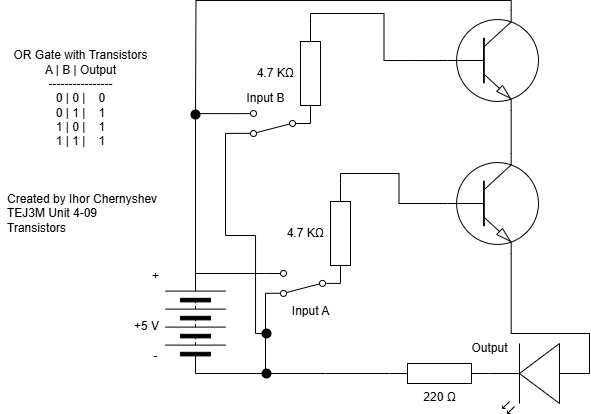

The diagram above was exported from draw.io. Its source (the exported page's mxGraphModel, read from the mxfile embedded in the PNG):
<mxGraphModel dx="1813" dy="1770" grid="1" gridSize="10" guides="1" tooltips="1" connect="1" arrows="1" fold="1" page="1" pageScale="1" pageWidth="827" pageHeight="1169" math="0" shadow="0">
  <root>
    <mxCell id="0" />
    <mxCell id="1" parent="0" />
    <mxCell id="3" value="220 Ω" style="pointerEvents=1;verticalLabelPosition=bottom;shadow=0;dashed=0;align=center;html=1;verticalAlign=top;shape=mxgraph.electrical.resistors.resistor_1;" parent="1" vertex="1">
      <mxGeometry x="314" y="170" width="100" height="20" as="geometry" />
    </mxCell>
    <mxCell id="5" style="edgeStyle=none;html=1;exitX=1;exitY=0.5;exitDx=0;exitDy=0;rounded=0;curved=0;strokeColor=default;endArrow=none;endFill=0;" parent="1" edge="1">
      <mxGeometry relative="1" as="geometry">
        <mxPoint x="120" y="80" as="sourcePoint" />
        <mxPoint x="190" y="80" as="targetPoint" />
      </mxGeometry>
    </mxCell>
    <mxCell id="6" style="edgeStyle=none;html=1;exitDx=0;exitDy=0;entryX=0;entryY=0.5;entryDx=0;entryDy=0;entryPerimeter=0;endArrow=none;endFill=0;" parent="1" target="3" edge="1">
      <mxGeometry relative="1" as="geometry">
        <mxPoint x="250" y="180" as="sourcePoint" />
      </mxGeometry>
    </mxCell>
    <mxCell id="8" value="" style="pointerEvents=1;verticalLabelPosition=bottom;shadow=0;dashed=0;align=center;html=1;verticalAlign=top;shape=mxgraph.electrical.miscellaneous.batteryStack;rotation=-90;" parent="1" vertex="1">
      <mxGeometry x="70" y="100" width="100" height="60" as="geometry" />
    </mxCell>
    <mxCell id="9" value="+5 V" style="text;html=1;align=center;verticalAlign=middle;resizable=0;points=[];autosize=1;strokeColor=none;fillColor=none;" parent="1" vertex="1">
      <mxGeometry x="46" y="118" width="50" height="30" as="geometry" />
    </mxCell>
    <mxCell id="10" value="Created by Ihor Chernyshev&lt;div&gt;TEJ3M Unit 4-09&lt;/div&gt;&lt;div&gt;Transistors&lt;/div&gt;" style="text;html=1;align=left;verticalAlign=middle;resizable=0;points=[];autosize=1;strokeColor=none;fillColor=none;" parent="1" vertex="1">
      <mxGeometry x="-70" y="-10" width="180" height="60" as="geometry" />
    </mxCell>
    <mxCell id="13" style="edgeStyle=none;html=1;exitDx=0;exitDy=0;exitPerimeter=0;endArrow=none;endFill=0;" parent="1" edge="1">
      <mxGeometry relative="1" as="geometry">
        <mxPoint x="280" y="80" as="targetPoint" />
        <mxPoint x="280" y="80" as="sourcePoint" />
      </mxGeometry>
    </mxCell>
    <mxCell id="14" value="+" style="text;html=1;align=center;verticalAlign=middle;resizable=0;points=[];autosize=1;strokeColor=none;fillColor=none;" parent="1" vertex="1">
      <mxGeometry x="65" y="68" width="30" height="30" as="geometry" />
    </mxCell>
    <mxCell id="15" value="-" style="text;html=1;align=center;verticalAlign=middle;resizable=0;points=[];autosize=1;strokeColor=none;fillColor=none;" parent="1" vertex="1">
      <mxGeometry x="65" y="148" width="30" height="30" as="geometry" />
    </mxCell>
    <mxCell id="16" value="Output" style="text;html=1;align=center;verticalAlign=middle;resizable=0;points=[];autosize=1;strokeColor=none;fillColor=none;" parent="1" vertex="1">
      <mxGeometry x="384" y="140" width="60" height="30" as="geometry" />
    </mxCell>
    <mxCell id="17" value="&lt;div&gt;&lt;font color=&quot;#000000&quot;&gt;OR Gate with Transistors&lt;/font&gt;&lt;/div&gt;&lt;div&gt;&lt;font color=&quot;#000000&quot;&gt;A | B | Output&lt;/font&gt;&lt;/div&gt;&lt;div&gt;&lt;font color=&quot;#000000&quot;&gt;----------------&lt;/font&gt;&lt;/div&gt;&lt;div&gt;&lt;font color=&quot;#000000&quot;&gt;0 | 0 |&amp;nbsp; &amp;nbsp; 0&lt;/font&gt;&lt;/div&gt;&lt;div&gt;&lt;font color=&quot;#000000&quot;&gt;0 | 1 |&amp;nbsp; &amp;nbsp; 1&lt;/font&gt;&lt;/div&gt;&lt;div&gt;&lt;font color=&quot;#000000&quot;&gt;1 | 0 |&amp;nbsp; &amp;nbsp; 1&lt;/font&gt;&lt;/div&gt;&lt;div&gt;&lt;font color=&quot;#000000&quot;&gt;1 | 1 |&amp;nbsp; &amp;nbsp; 1&lt;/font&gt;&lt;/div&gt;" style="text;html=1;align=center;verticalAlign=middle;resizable=0;points=[];autosize=1;strokeColor=none;fillColor=none;" parent="1" vertex="1">
      <mxGeometry x="-75" y="-150" width="160" height="110" as="geometry" />
    </mxCell>
    <mxCell id="25" value="" style="edgeStyle=none;html=1;exitX=0;exitY=0.5;exitDx=0;exitDy=0;entryDx=0;entryDy=0;entryPerimeter=0;endArrow=none;endFill=0;" parent="1" edge="1">
      <mxGeometry relative="1" as="geometry">
        <mxPoint x="120" y="180" as="sourcePoint" />
        <mxPoint x="250" y="180" as="targetPoint" />
      </mxGeometry>
    </mxCell>
    <mxCell id="27" value="Input A" style="text;html=1;align=center;verticalAlign=middle;resizable=0;points=[];autosize=1;strokeColor=none;fillColor=none;" parent="1" vertex="1">
      <mxGeometry x="205" y="102.9" width="60" height="30" as="geometry" />
    </mxCell>
    <mxCell id="29" style="edgeStyle=none;html=1;exitX=1;exitY=0.12;exitDx=0;exitDy=0;endArrow=none;endFill=0;" parent="1" source="28" edge="1">
      <mxGeometry relative="1" as="geometry">
        <mxPoint x="190.00000000000006" y="180" as="targetPoint" />
      </mxGeometry>
    </mxCell>
    <mxCell id="28" value="" style="html=1;shape=mxgraph.electrical.electro-mechanical.twoWaySwitch;aspect=fixed;elSwitchState=2;rotation=-180;" parent="1" vertex="1">
      <mxGeometry x="190" y="76.9" width="75" height="26" as="geometry" />
    </mxCell>
    <mxCell id="34" style="edgeStyle=orthogonalEdgeStyle;html=1;entryX=1;entryY=0.5;entryDx=0;entryDy=0;rounded=0;endArrow=none;endFill=0;exitX=1;exitY=0.88;exitDx=0;exitDy=0;" parent="1" source="42" target="8" edge="1">
      <mxGeometry relative="1" as="geometry">
        <mxPoint x="120" y="-80" as="sourcePoint" />
        <Array as="points">
          <mxPoint x="120" y="-80" />
        </Array>
      </mxGeometry>
    </mxCell>
    <mxCell id="41" style="edgeStyle=orthogonalEdgeStyle;html=1;exitX=0.7;exitY=1;exitDx=0;exitDy=0;exitPerimeter=0;rounded=0;curved=0;endArrow=none;endFill=0;entryX=0;entryY=0.57;entryDx=0;entryDy=0;entryPerimeter=0;" parent="1" source="31" target="11" edge="1">
      <mxGeometry relative="1" as="geometry">
        <mxPoint x="340" y="160" as="targetPoint" />
        <Array as="points">
          <mxPoint x="436" y="140" />
          <mxPoint x="514" y="140" />
        </Array>
      </mxGeometry>
    </mxCell>
    <mxCell id="31" value="" style="verticalLabelPosition=bottom;shadow=0;dashed=0;align=center;html=1;verticalAlign=top;shape=mxgraph.electrical.transistors.npn_transistor_1;" parent="1" vertex="1">
      <mxGeometry x="370" y="-39.99999999999999" width="95" height="100" as="geometry" />
    </mxCell>
    <mxCell id="33" style="edgeStyle=orthogonalEdgeStyle;html=1;exitX=0;exitY=0.5;exitDx=0;exitDy=0;entryX=0;entryY=0.5;entryDx=0;entryDy=0;entryPerimeter=0;endArrow=none;endFill=0;rounded=0;curved=0;" parent="1" source="36" target="31" edge="1">
      <mxGeometry relative="1" as="geometry" />
    </mxCell>
    <mxCell id="11" value="" style="verticalLabelPosition=bottom;shadow=0;dashed=0;align=center;html=1;verticalAlign=top;shape=mxgraph.electrical.opto_electronics.led_2;pointerEvents=1;rotation=-180;" parent="1" vertex="1">
      <mxGeometry x="414" y="150" width="100" height="70" as="geometry" />
    </mxCell>
    <mxCell id="36" value="" style="pointerEvents=1;verticalLabelPosition=bottom;shadow=0;dashed=0;align=center;html=1;verticalAlign=top;shape=mxgraph.electrical.resistors.resistor_1;rotation=90;" parent="1" vertex="1">
      <mxGeometry x="215" y="30" width="100" height="20" as="geometry" />
    </mxCell>
    <mxCell id="39" value="&lt;span style=&quot;color: rgb(0, 0, 0);&quot;&gt;&amp;nbsp;4.7 KΩ&lt;/span&gt;" style="text;html=1;align=center;verticalAlign=middle;resizable=0;points=[];autosize=1;strokeColor=none;fillColor=none;" parent="1" vertex="1">
      <mxGeometry x="197.5" y="25" width="60" height="30" as="geometry" />
    </mxCell>
    <mxCell id="43" style="edgeStyle=orthogonalEdgeStyle;html=1;exitX=1;exitY=0.12;exitDx=0;exitDy=0;endArrow=none;endFill=0;rounded=0;curved=0;" parent="1" source="42" edge="1">
      <mxGeometry relative="1" as="geometry">
        <mxPoint x="190" y="140" as="targetPoint" />
        <Array as="points">
          <mxPoint x="150" y="-60" />
          <mxPoint x="150" y="42" />
          <mxPoint x="180" y="42" />
          <mxPoint x="180" y="140" />
        </Array>
      </mxGeometry>
    </mxCell>
    <mxCell id="42" value="" style="html=1;shape=mxgraph.electrical.electro-mechanical.twoWaySwitch;aspect=fixed;elSwitchState=2;rotation=-180;" parent="1" vertex="1">
      <mxGeometry x="160" y="-83" width="75" height="26" as="geometry" />
    </mxCell>
    <mxCell id="44" value="Input B" style="text;html=1;align=center;verticalAlign=middle;resizable=0;points=[];autosize=1;strokeColor=none;fillColor=none;" parent="1" vertex="1">
      <mxGeometry x="160" y="-110" width="60" height="30" as="geometry" />
    </mxCell>
    <mxCell id="50" style="edgeStyle=orthogonalEdgeStyle;html=1;exitX=0.7;exitY=0;exitDx=0;exitDy=0;exitPerimeter=0;endArrow=none;endFill=0;rounded=0;curved=0;" parent="1" source="45" edge="1">
      <mxGeometry relative="1" as="geometry">
        <mxPoint x="120.00000000000023" y="-80.00000000000023" as="targetPoint" />
      </mxGeometry>
    </mxCell>
    <mxCell id="45" value="" style="verticalLabelPosition=bottom;shadow=0;dashed=0;align=center;html=1;verticalAlign=top;shape=mxgraph.electrical.transistors.npn_transistor_1;" parent="1" vertex="1">
      <mxGeometry x="370" y="-183" width="95" height="100" as="geometry" />
    </mxCell>
    <mxCell id="46" value="" style="pointerEvents=1;verticalLabelPosition=bottom;shadow=0;dashed=0;align=center;html=1;verticalAlign=top;shape=mxgraph.electrical.resistors.resistor_1;rotation=90;" parent="1" vertex="1">
      <mxGeometry x="185" y="-130" width="100" height="20" as="geometry" />
    </mxCell>
    <mxCell id="47" style="edgeStyle=orthogonalEdgeStyle;html=1;exitX=0;exitY=0.5;exitDx=0;exitDy=0;exitPerimeter=0;entryX=0;entryY=0.5;entryDx=0;entryDy=0;entryPerimeter=0;rounded=0;curved=0;endArrow=none;endFill=0;" parent="1" source="46" target="45" edge="1">
      <mxGeometry relative="1" as="geometry" />
    </mxCell>
    <mxCell id="48" style="edgeStyle=none;html=1;exitX=0.7;exitY=1;exitDx=0;exitDy=0;exitPerimeter=0;entryX=0.7;entryY=0;entryDx=0;entryDy=0;entryPerimeter=0;rounded=0;curved=0;endArrow=none;endFill=0;" parent="1" source="45" target="31" edge="1">
      <mxGeometry relative="1" as="geometry" />
    </mxCell>
    <mxCell id="49" value="&lt;span style=&quot;color: rgb(0, 0, 0);&quot;&gt;&amp;nbsp;4.7 KΩ&lt;/span&gt;" style="text;html=1;align=center;verticalAlign=middle;resizable=0;points=[];autosize=1;strokeColor=none;fillColor=none;" parent="1" vertex="1">
      <mxGeometry x="167.5" y="-135" width="60" height="30" as="geometry" />
    </mxCell>
    <mxCell id="51" value="" style="shape=ellipse;fillColor=#000000;strokeColor=none;html=1;sketch=0;" vertex="1" parent="1">
      <mxGeometry x="115" y="-84" width="10" height="10" as="geometry" />
    </mxCell>
    <mxCell id="52" value="" style="shape=ellipse;fillColor=#000000;strokeColor=none;html=1;sketch=0;" vertex="1" parent="1">
      <mxGeometry x="186" y="175" width="10" height="10" as="geometry" />
    </mxCell>
    <mxCell id="53" value="" style="shape=ellipse;fillColor=#000000;strokeColor=none;html=1;sketch=0;" vertex="1" parent="1">
      <mxGeometry x="186" y="135" width="10" height="10" as="geometry" />
    </mxCell>
  </root>
</mxGraphModel>